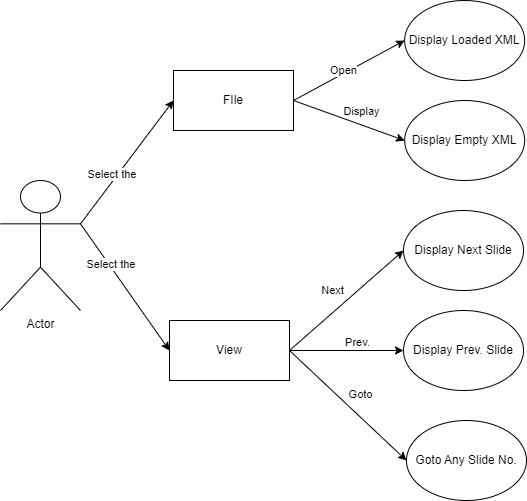

The diagram above was exported from draw.io. Its source (the exported page's mxGraphModel, read from the mxfile embedded in the PNG):
<mxGraphModel dx="1067" dy="430" grid="1" gridSize="10" guides="1" tooltips="1" connect="1" arrows="1" fold="1" page="1" pageScale="1" pageWidth="850" pageHeight="1100" math="0" shadow="0">
  <root>
    <mxCell id="0" />
    <mxCell id="1" parent="0" />
    <mxCell id="6S5Pw_M7MoT7E8ioh_jv-1" value="Actor" style="shape=umlActor;verticalLabelPosition=bottom;verticalAlign=top;html=1;outlineConnect=0;direction=east;" vertex="1" parent="1">
      <mxGeometry x="90" y="210" width="80" height="130" as="geometry" />
    </mxCell>
    <mxCell id="6S5Pw_M7MoT7E8ioh_jv-2" value="FIle" style="rounded=0;whiteSpace=wrap;html=1;" vertex="1" parent="1">
      <mxGeometry x="263" y="100" width="120" height="60" as="geometry" />
    </mxCell>
    <mxCell id="6S5Pw_M7MoT7E8ioh_jv-3" value="View" style="rounded=0;whiteSpace=wrap;html=1;" vertex="1" parent="1">
      <mxGeometry x="259" y="350" width="120" height="60" as="geometry" />
    </mxCell>
    <mxCell id="6S5Pw_M7MoT7E8ioh_jv-4" value="" style="endArrow=classic;html=1;rounded=0;exitX=1;exitY=0.3333333333333333;exitDx=0;exitDy=0;exitPerimeter=0;entryX=0;entryY=0.5;entryDx=0;entryDy=0;" edge="1" parent="1" source="6S5Pw_M7MoT7E8ioh_jv-1" target="6S5Pw_M7MoT7E8ioh_jv-2">
      <mxGeometry width="50" height="50" relative="1" as="geometry">
        <mxPoint x="400" y="260" as="sourcePoint" />
        <mxPoint x="450" y="210" as="targetPoint" />
      </mxGeometry>
    </mxCell>
    <mxCell id="6S5Pw_M7MoT7E8ioh_jv-24" value="Select the&amp;nbsp;" style="edgeLabel;html=1;align=center;verticalAlign=middle;resizable=0;points=[];" vertex="1" connectable="0" parent="6S5Pw_M7MoT7E8ioh_jv-4">
      <mxGeometry x="-0.2368" relative="1" as="geometry">
        <mxPoint x="-3" y="-3" as="offset" />
      </mxGeometry>
    </mxCell>
    <mxCell id="6S5Pw_M7MoT7E8ioh_jv-5" value="" style="endArrow=classic;html=1;rounded=0;entryX=0;entryY=0.5;entryDx=0;entryDy=0;exitX=1;exitY=0.3333333333333333;exitDx=0;exitDy=0;exitPerimeter=0;" edge="1" parent="1" source="6S5Pw_M7MoT7E8ioh_jv-1" target="6S5Pw_M7MoT7E8ioh_jv-3">
      <mxGeometry width="50" height="50" relative="1" as="geometry">
        <mxPoint x="170" y="260" as="sourcePoint" />
        <mxPoint x="320" y="70" as="targetPoint" />
      </mxGeometry>
    </mxCell>
    <mxCell id="6S5Pw_M7MoT7E8ioh_jv-25" value="Select the&amp;nbsp;" style="edgeLabel;html=1;align=center;verticalAlign=middle;resizable=0;points=[];" vertex="1" connectable="0" parent="6S5Pw_M7MoT7E8ioh_jv-5">
      <mxGeometry x="-0.3376" y="3" relative="1" as="geometry">
        <mxPoint as="offset" />
      </mxGeometry>
    </mxCell>
    <mxCell id="6S5Pw_M7MoT7E8ioh_jv-7" value="Display Loaded XML" style="ellipse;whiteSpace=wrap;html=1;" vertex="1" parent="1">
      <mxGeometry x="494.16" y="30" width="120" height="80" as="geometry" />
    </mxCell>
    <mxCell id="6S5Pw_M7MoT7E8ioh_jv-8" value="Display Empty XML" style="ellipse;whiteSpace=wrap;html=1;" vertex="1" parent="1">
      <mxGeometry x="494.16" y="130" width="120" height="80" as="geometry" />
    </mxCell>
    <mxCell id="6S5Pw_M7MoT7E8ioh_jv-11" value="" style="endArrow=classic;html=1;rounded=0;exitX=1;exitY=0.5;exitDx=0;exitDy=0;entryX=0;entryY=0.5;entryDx=0;entryDy=0;" edge="1" parent="1" source="6S5Pw_M7MoT7E8ioh_jv-2" target="6S5Pw_M7MoT7E8ioh_jv-7">
      <mxGeometry width="50" height="50" relative="1" as="geometry">
        <mxPoint x="400" y="270" as="sourcePoint" />
        <mxPoint x="450" y="220" as="targetPoint" />
      </mxGeometry>
    </mxCell>
    <mxCell id="6S5Pw_M7MoT7E8ioh_jv-12" value="Open" style="edgeLabel;html=1;align=center;verticalAlign=middle;resizable=0;points=[];" vertex="1" connectable="0" parent="6S5Pw_M7MoT7E8ioh_jv-11">
      <mxGeometry x="-0.0848" y="3" relative="1" as="geometry">
        <mxPoint as="offset" />
      </mxGeometry>
    </mxCell>
    <mxCell id="6S5Pw_M7MoT7E8ioh_jv-13" value="" style="endArrow=classic;html=1;rounded=0;exitX=1;exitY=0.5;exitDx=0;exitDy=0;entryX=0;entryY=0.5;entryDx=0;entryDy=0;" edge="1" parent="1" source="6S5Pw_M7MoT7E8ioh_jv-2" target="6S5Pw_M7MoT7E8ioh_jv-8">
      <mxGeometry width="50" height="50" relative="1" as="geometry">
        <mxPoint x="393" y="140" as="sourcePoint" />
        <mxPoint x="670" y="70" as="targetPoint" />
      </mxGeometry>
    </mxCell>
    <mxCell id="6S5Pw_M7MoT7E8ioh_jv-14" value="Display" style="edgeLabel;html=1;align=center;verticalAlign=middle;resizable=0;points=[];" vertex="1" connectable="0" parent="6S5Pw_M7MoT7E8ioh_jv-13">
      <mxGeometry x="-0.0848" y="3" relative="1" as="geometry">
        <mxPoint x="15" y="-5" as="offset" />
      </mxGeometry>
    </mxCell>
    <mxCell id="6S5Pw_M7MoT7E8ioh_jv-15" value="Display Next Slide" style="ellipse;whiteSpace=wrap;html=1;" vertex="1" parent="1">
      <mxGeometry x="493" y="240" width="120" height="80" as="geometry" />
    </mxCell>
    <mxCell id="6S5Pw_M7MoT7E8ioh_jv-16" value="Display Prev. Slide" style="ellipse;whiteSpace=wrap;html=1;" vertex="1" parent="1">
      <mxGeometry x="493" y="340" width="120" height="80" as="geometry" />
    </mxCell>
    <mxCell id="6S5Pw_M7MoT7E8ioh_jv-17" value="" style="endArrow=classic;html=1;rounded=0;exitX=1;exitY=0.5;exitDx=0;exitDy=0;entryX=0;entryY=0.5;entryDx=0;entryDy=0;" edge="1" parent="1" target="6S5Pw_M7MoT7E8ioh_jv-15" source="6S5Pw_M7MoT7E8ioh_jv-3">
      <mxGeometry width="50" height="50" relative="1" as="geometry">
        <mxPoint x="386" y="450" as="sourcePoint" />
        <mxPoint x="463" y="360" as="targetPoint" />
      </mxGeometry>
    </mxCell>
    <mxCell id="6S5Pw_M7MoT7E8ioh_jv-18" value="Next" style="edgeLabel;html=1;align=center;verticalAlign=middle;resizable=0;points=[];" vertex="1" connectable="0" parent="6S5Pw_M7MoT7E8ioh_jv-17">
      <mxGeometry x="-0.0848" y="3" relative="1" as="geometry">
        <mxPoint x="-8" y="-12" as="offset" />
      </mxGeometry>
    </mxCell>
    <mxCell id="6S5Pw_M7MoT7E8ioh_jv-19" value="" style="endArrow=classic;html=1;rounded=0;exitX=1;exitY=0.5;exitDx=0;exitDy=0;entryX=0;entryY=0.5;entryDx=0;entryDy=0;" edge="1" parent="1" target="6S5Pw_M7MoT7E8ioh_jv-16" source="6S5Pw_M7MoT7E8ioh_jv-3">
      <mxGeometry width="50" height="50" relative="1" as="geometry">
        <mxPoint x="386" y="450" as="sourcePoint" />
        <mxPoint x="683" y="210" as="targetPoint" />
      </mxGeometry>
    </mxCell>
    <mxCell id="6S5Pw_M7MoT7E8ioh_jv-20" value="Prev." style="edgeLabel;html=1;align=center;verticalAlign=middle;resizable=0;points=[];" vertex="1" connectable="0" parent="6S5Pw_M7MoT7E8ioh_jv-19">
      <mxGeometry x="-0.0848" y="3" relative="1" as="geometry">
        <mxPoint x="15" y="-5" as="offset" />
      </mxGeometry>
    </mxCell>
    <mxCell id="6S5Pw_M7MoT7E8ioh_jv-21" value="Goto Any Slide No." style="ellipse;whiteSpace=wrap;html=1;" vertex="1" parent="1">
      <mxGeometry x="496" y="450" width="120" height="80" as="geometry" />
    </mxCell>
    <mxCell id="6S5Pw_M7MoT7E8ioh_jv-22" value="" style="endArrow=classic;html=1;rounded=0;entryX=0;entryY=0.5;entryDx=0;entryDy=0;exitX=1;exitY=0.5;exitDx=0;exitDy=0;" edge="1" parent="1" source="6S5Pw_M7MoT7E8ioh_jv-3" target="6S5Pw_M7MoT7E8ioh_jv-21">
      <mxGeometry width="50" height="50" relative="1" as="geometry">
        <mxPoint x="376" y="320" as="sourcePoint" />
        <mxPoint x="503" y="390" as="targetPoint" />
      </mxGeometry>
    </mxCell>
    <mxCell id="6S5Pw_M7MoT7E8ioh_jv-23" value="Goto" style="edgeLabel;html=1;align=center;verticalAlign=middle;resizable=0;points=[];" vertex="1" connectable="0" parent="6S5Pw_M7MoT7E8ioh_jv-22">
      <mxGeometry x="-0.0848" y="3" relative="1" as="geometry">
        <mxPoint x="15" y="-5" as="offset" />
      </mxGeometry>
    </mxCell>
  </root>
</mxGraphModel>